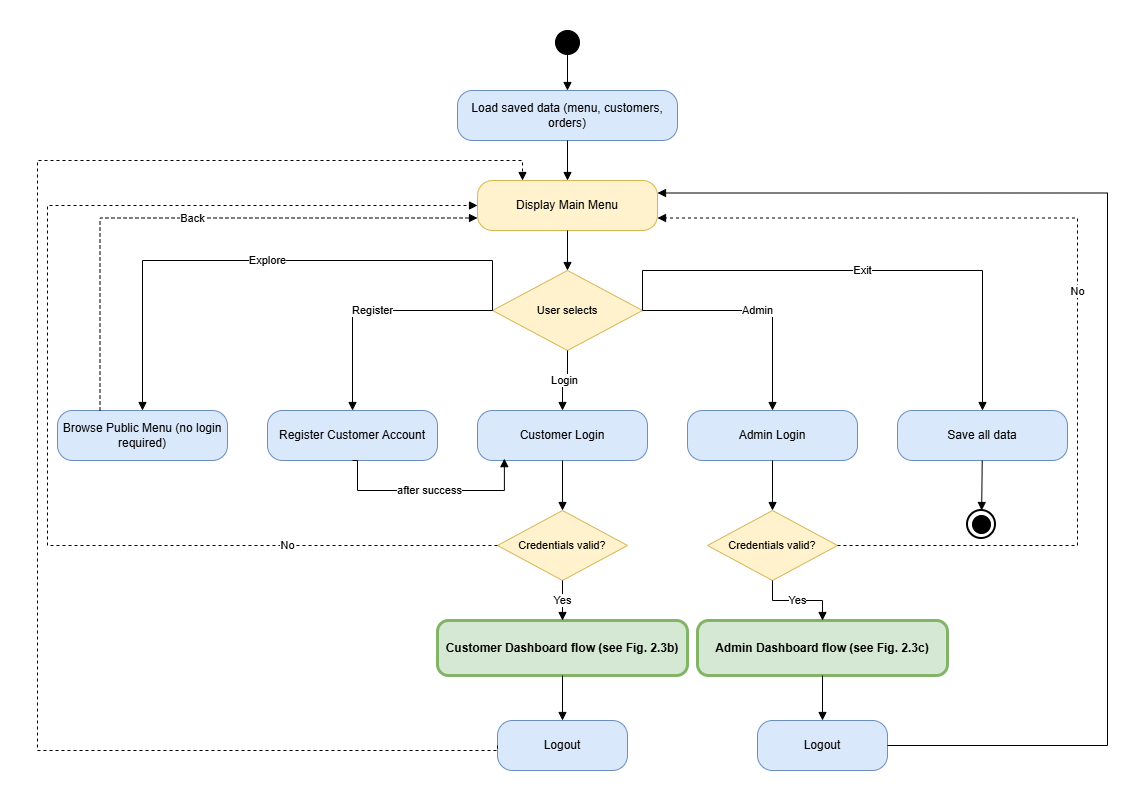

The diagram above was exported from draw.io. Its source (the exported page's mxGraphModel, read from the mxfile embedded in the PNG):
<mxGraphModel dx="1677" dy="546" grid="1" gridSize="10" guides="1" tooltips="1" connect="1" arrows="1" fold="1" page="1" pageScale="1" pageWidth="850" pageHeight="1100" math="0" shadow="0">
  <root>
    <mxCell id="0" />
    <mxCell id="1" parent="0" />
    <mxCell id="VsWEQxK_X90TsRJGXF9f-1" parent="1" style="ellipse;whiteSpace=wrap;html=1;fillColor=#000000;strokeColor=#000000;" vertex="1">
      <mxGeometry height="24" width="24" x="518" y="20" as="geometry" />
    </mxCell>
    <mxCell id="VsWEQxK_X90TsRJGXF9f-2" parent="1" style="rounded=1;arcSize=30;whiteSpace=wrap;html=1;fillColor=#dae8fc;strokeColor=#6c8ebf;fontSize=12;" value="Load saved data (menu, customers, orders)" vertex="1">
      <mxGeometry height="50" width="220" x="420" y="80" as="geometry" />
    </mxCell>
    <mxCell id="VsWEQxK_X90TsRJGXF9f-3" parent="1" style="rounded=1;arcSize=30;whiteSpace=wrap;html=1;fillColor=#fff2cc;strokeColor=#d6b656;fontSize=12;" value="Display Main Menu" vertex="1">
      <mxGeometry height="50" width="180" x="440" y="170" as="geometry" />
    </mxCell>
    <mxCell id="VsWEQxK_X90TsRJGXF9f-4" parent="1" style="rhombus;whiteSpace=wrap;html=1;fillColor=#fff2cc;strokeColor=#d6b656;fontSize=11;" value="User selects" vertex="1">
      <mxGeometry height="80" width="150" x="455" y="260" as="geometry" />
    </mxCell>
    <mxCell id="VsWEQxK_X90TsRJGXF9f-5" parent="1" style="rounded=1;arcSize=30;whiteSpace=wrap;html=1;fillColor=#dae8fc;strokeColor=#6c8ebf;fontSize=12;" value="Browse Public Menu (no login required)" vertex="1">
      <mxGeometry height="50" width="170" x="20" y="400" as="geometry" />
    </mxCell>
    <mxCell id="VsWEQxK_X90TsRJGXF9f-6" parent="1" style="rounded=1;arcSize=30;whiteSpace=wrap;html=1;fillColor=#dae8fc;strokeColor=#6c8ebf;fontSize=12;" value="Register Customer Account" vertex="1">
      <mxGeometry height="50" width="170" x="230" y="400" as="geometry" />
    </mxCell>
    <mxCell id="VsWEQxK_X90TsRJGXF9f-7" parent="1" style="rounded=1;arcSize=30;whiteSpace=wrap;html=1;fillColor=#dae8fc;strokeColor=#6c8ebf;fontSize=12;" value="Customer Login" vertex="1">
      <mxGeometry height="50" width="170" x="440" y="400" as="geometry" />
    </mxCell>
    <mxCell id="VsWEQxK_X90TsRJGXF9f-8" parent="1" style="rounded=1;arcSize=30;whiteSpace=wrap;html=1;fillColor=#dae8fc;strokeColor=#6c8ebf;fontSize=12;" value="Admin Login" vertex="1">
      <mxGeometry height="50" width="170" x="650" y="400" as="geometry" />
    </mxCell>
    <mxCell id="VsWEQxK_X90TsRJGXF9f-9" parent="1" style="rounded=1;arcSize=30;whiteSpace=wrap;html=1;fillColor=#dae8fc;strokeColor=#6c8ebf;fontSize=12;" value="Save all data" vertex="1">
      <mxGeometry height="50" width="170" x="860" y="400" as="geometry" />
    </mxCell>
    <mxCell id="VsWEQxK_X90TsRJGXF9f-10" parent="1" style="ellipse;whiteSpace=wrap;html=1;fillColor=none;strokeColor=#000000;strokeWidth=2;" vertex="1">
      <mxGeometry height="28" width="28" x="930" y="500" as="geometry" />
    </mxCell>
    <mxCell id="VsWEQxK_X90TsRJGXF9f-11" parent="1" style="ellipse;whiteSpace=wrap;html=1;fillColor=#000000;strokeColor=#000000;" vertex="1">
      <mxGeometry height="18" width="18" x="935" y="505" as="geometry" />
    </mxCell>
    <mxCell id="VsWEQxK_X90TsRJGXF9f-12" parent="1" style="rhombus;whiteSpace=wrap;html=1;fillColor=#fff2cc;strokeColor=#d6b656;fontSize=11;" value="Credentials valid?" vertex="1">
      <mxGeometry height="70" width="130" x="460" y="500" as="geometry" />
    </mxCell>
    <mxCell id="VsWEQxK_X90TsRJGXF9f-13" parent="1" style="rhombus;whiteSpace=wrap;html=1;fillColor=#fff2cc;strokeColor=#d6b656;fontSize=11;" value="Credentials valid?" vertex="1">
      <mxGeometry height="70" width="130" x="670" y="500" as="geometry" />
    </mxCell>
    <mxCell id="VsWEQxK_X90TsRJGXF9f-14" parent="1" style="rounded=1;arcSize=20;whiteSpace=wrap;html=1;fillColor=#d5e8d4;strokeColor=#82b366;strokeWidth=3;fontSize=12;fontStyle=1;" value="Customer Dashboard flow (see Fig. 2.3b)" vertex="1">
      <mxGeometry height="55" width="250" x="400" y="610" as="geometry" />
    </mxCell>
    <mxCell id="VsWEQxK_X90TsRJGXF9f-15" parent="1" style="rounded=1;arcSize=20;whiteSpace=wrap;html=1;fillColor=#d5e8d4;strokeColor=#82b366;strokeWidth=3;fontSize=12;fontStyle=1;" value="Admin Dashboard flow (see Fig. 2.3c)" vertex="1">
      <mxGeometry height="55" width="250" x="660" y="610" as="geometry" />
    </mxCell>
    <mxCell id="VsWEQxK_X90TsRJGXF9f-16" parent="1" style="rounded=1;arcSize=30;whiteSpace=wrap;html=1;fillColor=#dae8fc;strokeColor=#6c8ebf;fontSize=12;" value="Logout" vertex="1">
      <mxGeometry height="50" width="130" x="460" y="710" as="geometry" />
    </mxCell>
    <mxCell id="VsWEQxK_X90TsRJGXF9f-17" parent="1" style="rounded=1;arcSize=30;whiteSpace=wrap;html=1;fillColor=#dae8fc;strokeColor=#6c8ebf;fontSize=12;" value="Logout" vertex="1">
      <mxGeometry height="50" width="130" x="720" y="710" as="geometry" />
    </mxCell>
    <mxCell id="VsWEQxK_X90TsRJGXF9f-18" edge="1" parent="1" source="VsWEQxK_X90TsRJGXF9f-1" style="rounded=0;html=1;fontSize=11;endArrow=block;" target="VsWEQxK_X90TsRJGXF9f-2">
      <mxGeometry relative="1" as="geometry" />
    </mxCell>
    <mxCell id="VsWEQxK_X90TsRJGXF9f-19" edge="1" parent="1" source="VsWEQxK_X90TsRJGXF9f-2" style="edgeStyle=orthogonalEdgeStyle;rounded=0;html=1;fontSize=11;endArrow=block;" target="VsWEQxK_X90TsRJGXF9f-3">
      <mxGeometry relative="1" as="geometry" />
    </mxCell>
    <mxCell id="VsWEQxK_X90TsRJGXF9f-20" edge="1" parent="1" source="VsWEQxK_X90TsRJGXF9f-3" style="edgeStyle=orthogonalEdgeStyle;rounded=0;html=1;fontSize=11;endArrow=block;" target="VsWEQxK_X90TsRJGXF9f-4">
      <mxGeometry relative="1" as="geometry" />
    </mxCell>
    <mxCell id="VsWEQxK_X90TsRJGXF9f-21" edge="1" parent="1" source="VsWEQxK_X90TsRJGXF9f-4" style="edgeStyle=orthogonalEdgeStyle;rounded=0;html=1;fontSize=11;endArrow=block;exitX=0;exitY=0.5;exitDx=0;exitDy=0;" target="VsWEQxK_X90TsRJGXF9f-5" value="Explore">
      <mxGeometry relative="1" as="geometry">
        <Array as="points">
          <mxPoint x="455" y="250" />
          <mxPoint x="105" y="250" />
        </Array>
      </mxGeometry>
    </mxCell>
    <mxCell id="VsWEQxK_X90TsRJGXF9f-22" edge="1" parent="1" source="VsWEQxK_X90TsRJGXF9f-4" style="edgeStyle=orthogonalEdgeStyle;rounded=0;html=1;fontSize=11;endArrow=block;exitX=0;exitY=0.5;exitDx=0;exitDy=0;" target="VsWEQxK_X90TsRJGXF9f-6" value="Register">
      <mxGeometry relative="1" as="geometry" />
    </mxCell>
    <mxCell id="VsWEQxK_X90TsRJGXF9f-23" edge="1" parent="1" source="VsWEQxK_X90TsRJGXF9f-4" style="edgeStyle=orthogonalEdgeStyle;rounded=0;html=1;fontSize=11;endArrow=block;" target="VsWEQxK_X90TsRJGXF9f-7" value="Login">
      <mxGeometry relative="1" as="geometry" />
    </mxCell>
    <mxCell id="VsWEQxK_X90TsRJGXF9f-24" edge="1" parent="1" source="VsWEQxK_X90TsRJGXF9f-4" style="edgeStyle=orthogonalEdgeStyle;rounded=0;html=1;fontSize=11;endArrow=block;" target="VsWEQxK_X90TsRJGXF9f-8" value="Admin">
      <mxGeometry relative="1" as="geometry" />
    </mxCell>
    <mxCell id="VsWEQxK_X90TsRJGXF9f-25" edge="1" parent="1" source="VsWEQxK_X90TsRJGXF9f-4" style="edgeStyle=orthogonalEdgeStyle;rounded=0;html=1;fontSize=11;endArrow=block;exitX=1;exitY=0.5;exitDx=0;exitDy=0;entryX=0.5;entryY=0;entryDx=0;entryDy=0;" target="VsWEQxK_X90TsRJGXF9f-9" value="Exit">
      <mxGeometry relative="1" as="geometry">
        <Array as="points">
          <mxPoint x="605" y="260" />
          <mxPoint x="945" y="260" />
        </Array>
        <mxPoint x="630" y="270" as="sourcePoint" />
        <mxPoint x="970" y="370" as="targetPoint" />
      </mxGeometry>
    </mxCell>
    <mxCell id="VsWEQxK_X90TsRJGXF9f-26" edge="1" parent="1" source="VsWEQxK_X90TsRJGXF9f-5" style="edgeStyle=orthogonalEdgeStyle;rounded=0;html=1;fontSize=11;endArrow=block;dashed=1;exitX=0.25;exitY=0;exitDx=0;exitDy=0;entryX=0;entryY=0.75;entryDx=0;entryDy=0;" target="VsWEQxK_X90TsRJGXF9f-3" value="Back">
      <mxGeometry relative="1" as="geometry">
        <Array as="points">
          <mxPoint x="62.5" y="207.5" />
        </Array>
      </mxGeometry>
    </mxCell>
    <mxCell id="VsWEQxK_X90TsRJGXF9f-27" edge="1" parent="1" source="VsWEQxK_X90TsRJGXF9f-6" style="edgeStyle=orthogonalEdgeStyle;rounded=0;html=1;fontSize=11;endArrow=block;entryX=0.158;entryY=0.963;entryDx=0;entryDy=0;entryPerimeter=0;exitX=0.5;exitY=1;exitDx=0;exitDy=0;" target="VsWEQxK_X90TsRJGXF9f-7" value="after success">
      <mxGeometry relative="1" as="geometry">
        <Array as="points">
          <mxPoint x="320" y="450" />
          <mxPoint x="320" y="480" />
          <mxPoint x="466.9" y="480" />
        </Array>
        <mxPoint x="280" y="450" as="sourcePoint" />
        <mxPoint x="490" y="450" as="targetPoint" />
      </mxGeometry>
    </mxCell>
    <mxCell id="VsWEQxK_X90TsRJGXF9f-28" edge="1" parent="1" source="VsWEQxK_X90TsRJGXF9f-9" style="rounded=0;html=1;fontSize=11;endArrow=block;" target="VsWEQxK_X90TsRJGXF9f-10">
      <mxGeometry relative="1" as="geometry" />
    </mxCell>
    <mxCell id="VsWEQxK_X90TsRJGXF9f-29" edge="1" parent="1" source="VsWEQxK_X90TsRJGXF9f-7" style="edgeStyle=orthogonalEdgeStyle;rounded=0;html=1;fontSize=11;endArrow=block;" target="VsWEQxK_X90TsRJGXF9f-12">
      <mxGeometry relative="1" as="geometry" />
    </mxCell>
    <mxCell id="VsWEQxK_X90TsRJGXF9f-30" edge="1" parent="1" source="VsWEQxK_X90TsRJGXF9f-12" style="edgeStyle=orthogonalEdgeStyle;rounded=0;html=1;fontSize=11;endArrow=block;" target="VsWEQxK_X90TsRJGXF9f-14" value="Yes">
      <mxGeometry relative="1" as="geometry" />
    </mxCell>
    <mxCell id="VsWEQxK_X90TsRJGXF9f-31" edge="1" parent="1" source="VsWEQxK_X90TsRJGXF9f-12" style="edgeStyle=orthogonalEdgeStyle;rounded=0;html=1;fontSize=11;endArrow=block;dashed=1;exitX=0;exitY=0.5;exitDx=0;exitDy=0;entryX=0;entryY=0.5;entryDx=0;entryDy=0;" target="VsWEQxK_X90TsRJGXF9f-3" value="No">
      <mxGeometry relative="1" x="-0.6557" as="geometry">
        <mxPoint as="offset" />
        <Array as="points">
          <mxPoint x="10" y="535" />
          <mxPoint x="10" y="195" />
        </Array>
        <mxPoint x="492.5" y="505" as="sourcePoint" />
        <mxPoint x="440" y="195" as="targetPoint" />
      </mxGeometry>
    </mxCell>
    <mxCell id="VsWEQxK_X90TsRJGXF9f-32" edge="1" parent="1" source="VsWEQxK_X90TsRJGXF9f-8" style="edgeStyle=orthogonalEdgeStyle;rounded=0;html=1;fontSize=11;endArrow=block;" target="VsWEQxK_X90TsRJGXF9f-13">
      <mxGeometry relative="1" as="geometry" />
    </mxCell>
    <mxCell id="VsWEQxK_X90TsRJGXF9f-33" edge="1" parent="1" source="VsWEQxK_X90TsRJGXF9f-13" style="edgeStyle=orthogonalEdgeStyle;rounded=0;html=1;fontSize=11;endArrow=block;" target="VsWEQxK_X90TsRJGXF9f-15" value="Yes">
      <mxGeometry relative="1" as="geometry" />
    </mxCell>
    <mxCell id="VsWEQxK_X90TsRJGXF9f-34" edge="1" parent="1" source="VsWEQxK_X90TsRJGXF9f-13" style="edgeStyle=orthogonalEdgeStyle;rounded=0;html=1;fontSize=11;endArrow=block;dashed=1;exitX=1;exitY=0.5;exitDx=0;exitDy=0;entryX=1;entryY=0.75;entryDx=0;entryDy=0;" target="VsWEQxK_X90TsRJGXF9f-3" value="No">
      <mxGeometry relative="1" as="geometry">
        <Array as="points">
          <mxPoint x="1040" y="535" />
          <mxPoint x="1040" y="207.5" />
        </Array>
      </mxGeometry>
    </mxCell>
    <mxCell id="VsWEQxK_X90TsRJGXF9f-35" edge="1" parent="1" source="VsWEQxK_X90TsRJGXF9f-14" style="edgeStyle=orthogonalEdgeStyle;rounded=0;html=1;fontSize=11;endArrow=block;" target="VsWEQxK_X90TsRJGXF9f-16">
      <mxGeometry relative="1" as="geometry" />
    </mxCell>
    <mxCell id="VsWEQxK_X90TsRJGXF9f-36" edge="1" parent="1" source="VsWEQxK_X90TsRJGXF9f-15" style="edgeStyle=orthogonalEdgeStyle;rounded=0;html=1;fontSize=11;endArrow=block;" target="VsWEQxK_X90TsRJGXF9f-17">
      <mxGeometry relative="1" as="geometry" />
    </mxCell>
    <mxCell id="VsWEQxK_X90TsRJGXF9f-37" edge="1" parent="1" source="VsWEQxK_X90TsRJGXF9f-16" style="edgeStyle=orthogonalEdgeStyle;rounded=0;html=1;fontSize=11;endArrow=block;dashed=1;exitX=0;exitY=0.5;exitDx=0;exitDy=0;entryX=0.25;entryY=0;entryDx=0;entryDy=0;" target="VsWEQxK_X90TsRJGXF9f-3">
      <mxGeometry relative="1" as="geometry">
        <Array as="points">
          <mxPoint x="460" y="740" />
          <mxPoint y="740" />
          <mxPoint y="150" />
          <mxPoint x="485" y="150" />
        </Array>
      </mxGeometry>
    </mxCell>
    <mxCell id="VsWEQxK_X90TsRJGXF9f-38" edge="1" parent="1" source="VsWEQxK_X90TsRJGXF9f-17" style="edgeStyle=orthogonalEdgeStyle;rounded=0;html=1;fontSize=11;endArrow=block;exitX=1;exitY=0.5;exitDx=0;exitDy=0;entryX=1;entryY=0.25;entryDx=0;entryDy=0;" target="VsWEQxK_X90TsRJGXF9f-3">
      <mxGeometry relative="1" as="geometry">
        <Array as="points">
          <mxPoint x="1070" y="735" />
          <mxPoint x="1070" y="182.5" />
        </Array>
        <mxPoint x="870" y="735" as="sourcePoint" />
        <mxPoint x="640" y="195" as="targetPoint" />
      </mxGeometry>
    </mxCell>
  </root>
</mxGraphModel>